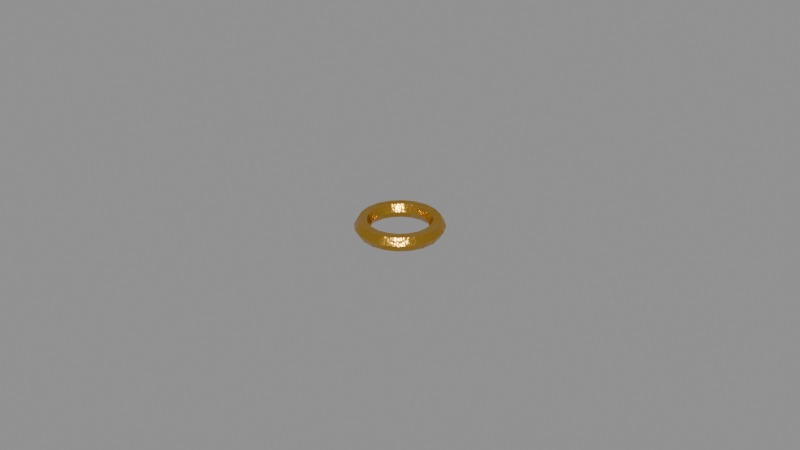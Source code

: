 # Source: misc_gold_ring.blend  (saved by Blender 5.0.119; exported with 4.5.12 LTS)
import bpy
from mathutils import Matrix  # noqa: F401  (used for matrix-valued properties, if any)

bpy.ops.wm.read_factory_settings(use_empty=True)
scene = bpy.context.scene
scene.name = 'misc_gold_ring'

# ---- collections
col_misc_gold_ring = bpy.data.collections.new('misc_gold_ring'); scene.collection.children.link(col_misc_gold_ring)

# ---- materials (node trees are filled in below, after node groups)
mat_gold = bpy.data.materials.new('Gold')

# ---- material node trees
mat_gold.use_nodes = True; mat_gold.node_tree.nodes.clear()
_N = mat_gold.node_tree.nodes; _L = mat_gold.node_tree.links
n0 = _N.new('ShaderNodeBsdfPrincipled'); n0.name = 'Principled BSDF'; n0.location = (-200, 100)
n0.inputs[1].default_value = 1.0
n0.inputs[2].default_value = 0.25
n1 = _N.new('ShaderNodeOutputMaterial'); n1.name = 'Material Output'; n1.location = (200, 100)
n2 = _N.new('ShaderNodeTexCoord'); n2.name = 'Texture Coordinate'; n2.location = (0, 0)
n3 = _N.new('ShaderNodeMapping'); n3.name = 'Mapping'; n3.location = (0, 0)
n4 = _N.new('ShaderNodeTexNoise'); n4.name = 'Noise Texture'; n4.location = (0, 0)
n4.width = 145
n4.inputs[2].default_value = 2.2
n4.inputs[3].default_value = 3.0
n5 = _N.new('ShaderNodeValToRGB'); n5.name = 'Color Ramp'; n5.location = (0, 0)
while len(n5.color_ramp.elements) > 1: n5.color_ramp.elements.remove(n5.color_ramp.elements[-1])
n5.color_ramp.elements[0].position = 0.3; n5.color_ramp.elements[0].color = (0.6858, 0.3795, 0.04717, 1.0)
_e = n5.color_ramp.elements.new(0.5); _e.color = (0.7454, 0.4125, 0.05127, 1.0)
_e = n5.color_ramp.elements.new(0.72); _e.color = (0.8408, 0.4653, 0.05783, 1.0)
n6 = _N.new('ShaderNodeSeparateXYZ'); n6.name = 'Separate XYZ'; n6.location = (0, 0)
n7 = _N.new('ShaderNodeMath'); n7.name = 'Math'; n7.location = (0, 0)
n7.operation = 'SUBTRACT'
n7.use_clamp = True
n7.inputs[0].default_value = 0.45
n8 = _N.new('ShaderNodeTexNoise'); n8.name = 'Noise Texture.001'; n8.location = (0, 0)
n8.width = 145
n8.inputs[3].default_value = 5.0
n8.inputs[4].default_value = 0.6
n9 = _N.new('ShaderNodeMath'); n9.name = 'Math.001'; n9.location = (0, 0)
n9.operation = 'MULTIPLY'
n9.inputs[1].default_value = 1.2
n10 = _N.new('ShaderNodeMath'); n10.name = 'Math.002'; n10.location = (0, 0)
n10.operation = 'MULTIPLY'
n11 = _N.new('ShaderNodeMath'); n11.name = 'Math.003'; n11.location = (0, 0)
n12 = _N.new('ShaderNodeMath'); n12.name = 'Math.004'; n12.location = (0, 0)
n12.operation = 'MULTIPLY'
n12.use_clamp = True
n12.inputs[1].default_value = 0.1
n13 = _N.new('ShaderNodeValToRGB'); n13.name = 'Color Ramp.001'; n13.location = (0, 0)
while len(n13.color_ramp.elements) > 1: n13.color_ramp.elements.remove(n13.color_ramp.elements[-1])
n13.color_ramp.elements[0].position = 0.45; n13.color_ramp.elements[0].color = (0.0, 0.0, 0.0, 1.0)
_e = n13.color_ramp.elements.new(0.95); _e.color = (0.85, 0.85, 0.85, 1.0)
n14 = _N.new('ShaderNodeMix'); n14.name = 'Mix'; n14.location = (0, 0)
n14.data_type = 'RGBA'
n14.inputs[7].default_value = (0.4793, 0.2961, 0.15, 1.0)
n15 = _N.new('ShaderNodeTexNoise'); n15.name = 'Noise Texture.002'; n15.location = (0, 0)
n15.width = 145
n15.inputs[2].default_value = 30.0
n15.inputs[3].default_value = 6.0
n15.inputs[4].default_value = 0.6
n16 = _N.new('ShaderNodeBump'); n16.name = 'Bump'; n16.location = (0, 0)
n16.inputs[0].default_value = 0.25
n16.inputs[1].default_value = 0.02
_L.new(n0.outputs[0], n1.inputs[0])
_L.new(n2.outputs[3], n3.inputs[0])
_L.new(n3.outputs[0], n4.inputs[0])
_L.new(n4.outputs[0], n5.inputs[0])
_L.new(n2.outputs[3], n6.inputs[0])
_L.new(n6.outputs[2], n7.inputs[1])
_L.new(n3.outputs[0], n8.inputs[0])
_L.new(n7.outputs[0], n9.inputs[0])
_L.new(n8.outputs[0], n10.inputs[0])
_L.new(n9.outputs[0], n11.inputs[0])
_L.new(n10.outputs[0], n11.inputs[1])
_L.new(n11.outputs[0], n12.inputs[0])
_L.new(n12.outputs[0], n13.inputs[0])
_L.new(n13.outputs[0], n14.inputs[0])
_L.new(n5.outputs[0], n14.inputs[6])
_L.new(n14.outputs[2], n0.inputs[0])
_L.new(n3.outputs[0], n15.inputs[0])
_L.new(n15.outputs[0], n16.inputs[3])
_L.new(n16.outputs[0], n0.inputs[5])
n1.is_active_output = True

# ---- meshes
me_misc_gold_ring_body = bpy.data.meshes.new('misc_gold_ring_body')
me_misc_gold_ring_body.from_pydata([(-0.01284, 0.004172, 0.003), (-0.01092, 0.007935, 0.003), (-0.007935, 0.01092, 0.003), (-0.004172, 0.01284, 0.003), (0.004172, 0.01284, 0.003), (0.007935, 0.01092, 0.003), (0.01092, 0.007935, 0.003), (0.01284, 0.004172, 0.003), (0.01284, -0.004172, 0.003), (0.01092, -0.007935, 0.003), (0.007935, -0.01092, 0.003), (0.004172, -0.01284, 0.003), (-0.004172, -0.01284, 0.003), (-0.007935, -0.01092, 0.003), (-0.01092, -0.007935, 0.003), (-0.01284, -0.004172, 0.003), (-0.01225, 0.0, 0.005165), (-0.01165, 0.003785, 0.005165), (-0.00991, 0.0072, 0.005165), (-0.0072, 0.00991, 0.005165), (-0.003785, 0.01165, 0.005165), (-7.501e-19, 0.01225, 0.005165), (0.003785, 0.01165, 0.005165), (0.0072, 0.00991, 0.005165), (0.00991, 0.0072, 0.005165), (0.01165, 0.003785, 0.005165), (0.01225, 1.5e-18, 0.005165), (0.01165, -0.003785, 0.005165), (0.00991, -0.0072, 0.005165), (0.0072, -0.00991, 0.005165), (0.003785, -0.01165, 0.005165), (2.25e-18, -0.01225, 0.005165), (-0.003785, -0.01165, 0.005165), (-0.0072, -0.00991, 0.005165), (-0.00991, -0.0072, 0.005165), (-0.01165, -0.003785, 0.005165), (-0.00975, 0.0, 0.005165), (-0.009273, 0.003013, 0.005165), (-0.007888, 0.005731, 0.005165), (-0.005731, 0.007888, 0.005165), (-0.003013, 0.009273, 0.005165), (-5.97e-19, 0.00975, 0.005165), (0.003013, 0.009273, 0.005165), (0.005731, 0.007888, 0.005165), (0.007888, 0.005731, 0.005165), (0.009273, 0.003013, 0.005165), (0.00975, 1.194e-18, 0.005165), (0.009273, -0.003013, 0.005165), (0.007888, -0.005731, 0.005165), (0.005731, -0.007888, 0.005165), (0.003013, -0.009273, 0.005165), (1.791e-18, -0.00975, 0.005165), (-0.003013, -0.009273, 0.005165), (-0.005731, -0.007888, 0.005165), (-0.007888, -0.005731, 0.005165), (-0.009273, -0.003013, 0.005165), (-0.0085, 0.0, 0.003), (-0.008084, 0.002627, 0.003), (-0.006877, 0.004996, 0.003), (-0.004996, 0.006877, 0.003), (-0.002627, 0.008084, 0.003), (-5.205e-19, 0.0085, 0.003), (0.002627, 0.008084, 0.003), (0.004996, 0.006877, 0.003), (0.006877, 0.004996, 0.003), (0.008084, 0.002627, 0.003), (0.0085, 1.041e-18, 0.003), (0.008084, -0.002627, 0.003), (0.006877, -0.004996, 0.003), (0.004996, -0.006877, 0.003), (0.002627, -0.008084, 0.003), (1.561e-18, -0.0085, 0.003), (-0.002627, -0.008084, 0.003), (-0.004996, -0.006877, 0.003), (-0.006877, -0.004996, 0.003), (-0.008084, -0.002627, 0.003), (-0.00975, 0.0, 0.0008349), (-0.009273, 0.003013, 0.0008349), (-0.007888, 0.005731, 0.0008349), (-0.005731, 0.007888, 0.0008349), (-0.003013, 0.009273, 0.0008349), (-5.97e-19, 0.00975, 0.0008349), (0.003013, 0.009273, 0.0008349), (0.005731, 0.007888, 0.0008349), (0.007888, 0.005731, 0.0008349), (0.009273, 0.003013, 0.0008349), (0.00975, 1.194e-18, 0.0008349), (0.009273, -0.003013, 0.0008349), (0.007888, -0.005731, 0.0008349), (0.005731, -0.007888, 0.0008349), (0.003013, -0.009273, 0.0008349), (1.791e-18, -0.00975, 0.0008349), (-0.003013, -0.009273, 0.0008349), (-0.005731, -0.007888, 0.0008349), (-0.007888, -0.005731, 0.0008349), (-0.009273, -0.003013, 0.0008349), (-0.01225, 0.0, 0.0008349), (-0.01165, 0.003785, 0.0008349), (-0.00991, 0.0072, 0.0008349), (-0.0072, 0.00991, 0.0008349), (-0.003785, 0.01165, 0.0008349), (-7.501e-19, 0.01225, 0.0008349), (0.003785, 0.01165, 0.0008349), (0.0072, 0.00991, 0.0008349), (0.00991, 0.0072, 0.0008349), (0.01165, 0.003785, 0.0008349), (0.01225, 1.5e-18, 0.0008349), (0.01165, -0.003785, 0.0008349), (0.00991, -0.0072, 0.0008349), (0.0072, -0.00991, 0.0008349), (0.003785, -0.01165, 0.0008349), (2.25e-18, -0.01225, 0.0008349), (-0.003785, -0.01165, 0.0008349), (-0.0072, -0.00991, 0.0008349), (-0.00991, -0.0072, 0.0008349), (-0.01165, -0.003785, 0.0008349), (-0.0135, 0.0, 0.003), (-8.266e-19, 0.0135, 0.003), (0.0135, 1.653e-18, 0.003), (2.48e-18, -0.0135, 0.003)], [], [(116, 16, 17, 0), (0, 17, 18, 1), (1, 18, 19, 2), (2, 19, 20, 3), (3, 20, 21, 117), (117, 21, 22, 4), (4, 22, 23, 5), (5, 23, 24, 6), (6, 24, 25, 7), (7, 25, 26, 118), (118, 26, 27, 8), (8, 27, 28, 9), (9, 28, 29, 10), (10, 29, 30, 11), (11, 30, 31, 119), (119, 31, 32, 12), (12, 32, 33, 13), (13, 33, 34, 14), (14, 34, 35, 15), (15, 35, 16, 116), (16, 36, 37, 17), (17, 37, 38, 18), (18, 38, 39, 19), (19, 39, 40, 20), (20, 40, 41, 21), (21, 41, 42, 22), (22, 42, 43, 23), (23, 43, 44, 24), (24, 44, 45, 25), (25, 45, 46, 26), (26, 46, 47, 27), (27, 47, 48, 28), (28, 48, 49, 29), (29, 49, 50, 30), (30, 50, 51, 31), (31, 51, 52, 32), (32, 52, 53, 33), (33, 53, 54, 34), (34, 54, 55, 35), (35, 55, 36, 16), (36, 56, 57, 37), (37, 57, 58, 38), (38, 58, 59, 39), (39, 59, 60, 40), (40, 60, 61, 41), (41, 61, 62, 42), (42, 62, 63, 43), (43, 63, 64, 44), (44, 64, 65, 45), (45, 65, 66, 46), (46, 66, 67, 47), (47, 67, 68, 48), (48, 68, 69, 49), (49, 69, 70, 50), (50, 70, 71, 51), (51, 71, 72, 52), (52, 72, 73, 53), (53, 73, 74, 54), (54, 74, 75, 55), (55, 75, 56, 36), (56, 76, 77, 57), (57, 77, 78, 58), (58, 78, 79, 59), (59, 79, 80, 60), (60, 80, 81, 61), (61, 81, 82, 62), (62, 82, 83, 63), (63, 83, 84, 64), (64, 84, 85, 65), (65, 85, 86, 66), (66, 86, 87, 67), (67, 87, 88, 68), (68, 88, 89, 69), (69, 89, 90, 70), (70, 90, 91, 71), (71, 91, 92, 72), (72, 92, 93, 73), (73, 93, 94, 74), (74, 94, 95, 75), (75, 95, 76, 56), (76, 96, 97, 77), (77, 97, 98, 78), (78, 98, 99, 79), (79, 99, 100, 80), (80, 100, 101, 81), (81, 101, 102, 82), (82, 102, 103, 83), (83, 103, 104, 84), (84, 104, 105, 85), (85, 105, 106, 86), (86, 106, 107, 87), (87, 107, 108, 88), (88, 108, 109, 89), (89, 109, 110, 90), (90, 110, 111, 91), (91, 111, 112, 92), (92, 112, 113, 93), (93, 113, 114, 94), (94, 114, 115, 95), (95, 115, 96, 76), (96, 116, 0, 97), (97, 0, 1, 98), (98, 1, 2, 99), (99, 2, 3, 100), (100, 3, 117, 101), (101, 117, 4, 102), (102, 4, 5, 103), (103, 5, 6, 104), (104, 6, 7, 105), (105, 7, 118, 106), (106, 118, 8, 107), (107, 8, 9, 108), (108, 9, 10, 109), (109, 10, 11, 110), (110, 11, 119, 111), (111, 119, 12, 112), (112, 12, 13, 113), (113, 13, 14, 114), (114, 14, 15, 115), (115, 15, 116, 96)])
me_misc_gold_ring_body.polygons.foreach_set('use_smooth', [True] * 120)
_k = set([(0, 1), (0, 116), (1, 2), (2, 3), (3, 117), (4, 5), (4, 117), (5, 6), (6, 7), (7, 118), (8, 9), (8, 118), (9, 10), (10, 11), (11, 119), (12, 13), (12, 119), (13, 14), (14, 15), (15, 116), (16, 17), (16, 35), (17, 18), (18, 19), (19, 20), (20, 21), (21, 22), (22, 23), (23, 24), (24, 25), (25, 26), (26, 27), (27, 28), (28, 29), (29, 30), (30, 31), (31, 32), (32, 33), (33, 34), (34, 35), (36, 37), (36, 55), (37, 38), (38, 39), (39, 40), (40, 41), (41, 42), (42, 43), (43, 44), (44, 45), (45, 46), (46, 47), (47, 48), (48, 49), (49, 50), (50, 51), (51, 52), (52, 53), (53, 54), (54, 55), (56, 57), (56, 75), (57, 58), (58, 59), (59, 60), (60, 61), (61, 62), (62, 63), (63, 64), (64, 65), (65, 66), (66, 67), (67, 68), (68, 69), (69, 70), (70, 71), (71, 72), (72, 73), (73, 74), (74, 75), (76, 77), (76, 95), (77, 78), (78, 79), (79, 80), (80, 81), (81, 82), (82, 83), (83, 84), (84, 85), (85, 86), (86, 87), (87, 88), (88, 89), (89, 90), (90, 91), (91, 92), (92, 93), (93, 94), (94, 95), (96, 97), (96, 115), (97, 98), (98, 99), (99, 100), (100, 101), (101, 102), (102, 103), (103, 104), (104, 105), (105, 106), (106, 107), (107, 108), (108, 109), (109, 110), (110, 111), (111, 112), (112, 113), (113, 114), (114, 115)])
me_misc_gold_ring_body.attributes.new('sharp_edge', 'BOOLEAN', 'EDGE').data.foreach_set('value', [ (min(e.vertices), max(e.vertices)) in _k for e in me_misc_gold_ring_body.edges])
_uv = me_misc_gold_ring_body.uv_layers.new(name='UVMap')
_uv.uv.foreach_set('vector', [0.8716, 0.0522, 0.8239, 0.07051, 0.7896, 0.02383, 0.8339, 0.0007557, 0.5986, 0.4493, 0.5509, 0.4309, 0.5758, 0.3667, 0.626, 0.3785, 0.626, 0.3785, 0.5758, 0.3667, 0.5889, 0.2912, 0.6405, 0.2952, 0.6405, 0.2952, 0.5889, 0.2912, 0.5889, 0.2118, 0.6405, 0.2077, 0.6405, 0.2077, 0.5889, 0.2118, 0.5758, 0.1362, 0.626, 0.1245, 0.626, 0.1245, 0.5758, 0.1362, 0.5509, 0.07198, 0.5986, 0.05366, 0.6841, 0.5282, 0.642, 0.5014, 0.6801, 0.4578, 0.7261, 0.4801, 0.7261, 0.4801, 0.6801, 0.4578, 0.7103, 0.3959, 0.7594, 0.4118, 0.7594, 0.4118, 0.7103, 0.3959, 0.7297, 0.3217, 0.7808, 0.3301, 0.7808, 0.3301, 0.7297, 0.3217, 0.7364, 0.2426, 0.7881, 0.2429, 0.7881, 0.2429, 0.7364, 0.2426, 0.7297, 0.1662, 0.7808, 0.1587, 0.7808, 0.1587, 0.7297, 0.1662, 0.7103, 0.1001, 0.7594, 0.08588, 0.7594, 0.08588, 0.7103, 0.1001, 0.6801, 0.05072, 0.7261, 0.03144, 0.7261, 0.03144, 0.6801, 0.05072, 0.642, 0.02287, 0.6841, 0.0007557, 0.8339, 0.4992, 0.7896, 0.4762, 0.8239, 0.4295, 0.8716, 0.4478, 0.8716, 0.4478, 0.8239, 0.4295, 0.8488, 0.3652, 0.8991, 0.377, 0.8991, 0.377, 0.8488, 0.3652, 0.8619, 0.2897, 0.9135, 0.2938, 0.9135, 0.2938, 0.8619, 0.2897, 0.8619, 0.2103, 0.9135, 0.2062, 0.9135, 0.2062, 0.8619, 0.2103, 0.8488, 0.1348, 0.8991, 0.123, 0.8991, 0.123, 0.8488, 0.1348, 0.8239, 0.07051, 0.8716, 0.0522, 0.5166, 0.4776, 0.5041, 0.4315, 0.5313, 0.3943, 0.5509, 0.4309, 0.5509, 0.4309, 0.5313, 0.3943, 0.5512, 0.3432, 0.5758, 0.3667, 0.5758, 0.3667, 0.5512, 0.3432, 0.5616, 0.2831, 0.5889, 0.2912, 0.5889, 0.2912, 0.5616, 0.2831, 0.5616, 0.2199, 0.5889, 0.2118, 0.5889, 0.2118, 0.5616, 0.2199, 0.5512, 0.1597, 0.5758, 0.1362, 0.5758, 0.1362, 0.5512, 0.1597, 0.5313, 0.1086, 0.5509, 0.07198, 0.5509, 0.07198, 0.5313, 0.1086, 0.5041, 0.07145, 0.5166, 0.0253, 0.5166, 0.0253, 0.5041, 0.07145, 0.472, 0.05192, 0.4763, 0.0007557, 0.4763, 0.0007557, 0.472, 0.05192, 0.4383, 0.05192, 0.4339, 0.0007557, 0.4339, 0.0007557, 0.4383, 0.05192, 0.4062, 0.07145, 0.3936, 0.0253, 0.3936, 0.0253, 0.4062, 0.07145, 0.3789, 0.1086, 0.3594, 0.07198, 0.3594, 0.07198, 0.3789, 0.1086, 0.3591, 0.1597, 0.3345, 0.1362, 0.3345, 0.1362, 0.3591, 0.1597, 0.3487, 0.2199, 0.3214, 0.2118, 0.3214, 0.2118, 0.3487, 0.2199, 0.3487, 0.2831, 0.3214, 0.2912, 0.3214, 0.2912, 0.3487, 0.2831, 0.3591, 0.3432, 0.3345, 0.3667, 0.3345, 0.3667, 0.3591, 0.3432, 0.3789, 0.3943, 0.3594, 0.4309, 0.3594, 0.4309, 0.3789, 0.3943, 0.4062, 0.4315, 0.3936, 0.4776, 0.3936, 0.4776, 0.4062, 0.4315, 0.4383, 0.451, 0.4339, 0.5022, 0.4339, 0.5022, 0.4383, 0.451, 0.472, 0.451, 0.4763, 0.5022, 0.4763, 0.5022, 0.472, 0.451, 0.5041, 0.4315, 0.5166, 0.4776, 0.0007557, 0.675, 0.05251, 0.6753, 0.05715, 0.7283, 0.006078, 0.7358, 0.006078, 0.7358, 0.05715, 0.7283, 0.07061, 0.7741, 0.02152, 0.7884, 0.02152, 0.7884, 0.07061, 0.7741, 0.09158, 0.8084, 0.04558, 0.8277, 0.2603, 0.8512, 0.2164, 0.8328, 0.241, 0.8113, 0.2885, 0.8265, 0.2885, 0.8265, 0.241, 0.8113, 0.2589, 0.7753, 0.3091, 0.7852, 0.3091, 0.7852, 0.2589, 0.7753, 0.2683, 0.7284, 0.3199, 0.7314, 0.3199, 0.7314, 0.2683, 0.7284, 0.2683, 0.6752, 0.3199, 0.6704, 0.3199, 0.6704, 0.2683, 0.6752, 0.2589, 0.6209, 0.3091, 0.6081, 0.3091, 0.6081, 0.2589, 0.6209, 0.241, 0.5709, 0.2885, 0.5507, 0.2885, 0.5507, 0.241, 0.5709, 0.2164, 0.5299, 0.2603, 0.5037, 0.4062, 0.07145, 0.4504, 0.09453, 0.4266, 0.1269, 0.3789, 0.1086, 0.3789, 0.1086, 0.4266, 0.1269, 0.4093, 0.1715, 0.3591, 0.1597, 0.3591, 0.1597, 0.4093, 0.1715, 0.4003, 0.2239, 0.3487, 0.2199, 0.3487, 0.2199, 0.4003, 0.2239, 0.4003, 0.279, 0.3487, 0.2831, 0.3487, 0.2831, 0.4003, 0.279, 0.4093, 0.3314, 0.3591, 0.3432, 0.3591, 0.3432, 0.4093, 0.3314, 0.4266, 0.376, 0.3789, 0.3943, 0.3789, 0.3943, 0.4266, 0.376, 0.4504, 0.4084, 0.4062, 0.4315, 0.04558, 0.5037, 0.09158, 0.5259, 0.07061, 0.5689, 0.02152, 0.553, 0.02152, 0.553, 0.07061, 0.5689, 0.05715, 0.6204, 0.006078, 0.612, 0.006078, 0.612, 0.05715, 0.6204, 0.05251, 0.6753, 0.0007557, 0.675, 0.1908, 0.09453, 0.235, 0.07145, 0.2623, 0.1086, 0.2146, 0.1269, 0.2146, 0.1269, 0.2623, 0.1086, 0.2821, 0.1597, 0.2319, 0.1715, 0.2319, 0.1715, 0.2821, 0.1597, 0.2926, 0.2199, 0.241, 0.2239, 0.241, 0.2239, 0.2926, 0.2199, 0.2926, 0.2831, 0.241, 0.279, 0.241, 0.279, 0.2926, 0.2831, 0.2821, 0.3432, 0.2319, 0.3314, 0.2319, 0.3314, 0.2821, 0.3432, 0.2623, 0.3943, 0.2146, 0.376, 0.2146, 0.376, 0.2623, 0.3943, 0.235, 0.4315, 0.1908, 0.4084, 0.124, 0.523, 0.17, 0.5037, 0.1941, 0.543, 0.145, 0.5572, 0.145, 0.5572, 0.1941, 0.543, 0.2095, 0.5956, 0.1585, 0.6031, 0.1585, 0.6031, 0.2095, 0.5956, 0.2149, 0.6564, 0.1631, 0.6561, 0.1631, 0.6561, 0.2149, 0.6564, 0.2095, 0.7194, 0.1585, 0.711, 0.1585, 0.711, 0.2095, 0.7194, 0.1941, 0.7784, 0.145, 0.7625, 0.145, 0.7625, 0.1941, 0.7784, 0.17, 0.8277, 0.124, 0.8054, 0.4231, 0.8406, 0.3789, 0.8637, 0.3516, 0.8265, 0.3993, 0.8082, 0.3993, 0.8082, 0.3516, 0.8265, 0.3318, 0.7754, 0.382, 0.7637, 0.382, 0.7637, 0.3318, 0.7754, 0.3214, 0.7153, 0.373, 0.7112, 0.373, 0.7112, 0.3214, 0.7153, 0.3214, 0.6521, 0.373, 0.6561, 0.373, 0.6561, 0.3214, 0.6521, 0.3318, 0.592, 0.382, 0.6037, 0.382, 0.6037, 0.3318, 0.592, 0.3516, 0.5408, 0.3993, 0.5591, 0.3993, 0.5591, 0.3516, 0.5408, 0.3789, 0.5037, 0.4231, 0.5268, 0.235, 0.07145, 0.2476, 0.0253, 0.2819, 0.07198, 0.2623, 0.1086, 0.2623, 0.1086, 0.2819, 0.07198, 0.3068, 0.1362, 0.2821, 0.1597, 0.2821, 0.1597, 0.3068, 0.1362, 0.3199, 0.2118, 0.2926, 0.2199, 0.2926, 0.2199, 0.3199, 0.2118, 0.3199, 0.2912, 0.2926, 0.2831, 0.2926, 0.2831, 0.3199, 0.2912, 0.3068, 0.3667, 0.2821, 0.3432, 0.2821, 0.3432, 0.3068, 0.3667, 0.2819, 0.4309, 0.2623, 0.3943, 0.2623, 0.3943, 0.2819, 0.4309, 0.2476, 0.4776, 0.235, 0.4315, 0.235, 0.4315, 0.2476, 0.4776, 0.2073, 0.5022, 0.203, 0.451, 0.203, 0.451, 0.2073, 0.5022, 0.1649, 0.5022, 0.1692, 0.451, 0.1692, 0.451, 0.1649, 0.5022, 0.1246, 0.4776, 0.1372, 0.4315, 0.1372, 0.4315, 0.1246, 0.4776, 0.09035, 0.4309, 0.1099, 0.3943, 0.1099, 0.3943, 0.09035, 0.4309, 0.06544, 0.3667, 0.09007, 0.3432, 0.09007, 0.3432, 0.06544, 0.3667, 0.05235, 0.2912, 0.07965, 0.2831, 0.07965, 0.2831, 0.05235, 0.2912, 0.05235, 0.2118, 0.07965, 0.2199, 0.07965, 0.2199, 0.05235, 0.2118, 0.06544, 0.1362, 0.09007, 0.1597, 0.09007, 0.1597, 0.06544, 0.1362, 0.09035, 0.07198, 0.1099, 0.1086, 0.1099, 0.1086, 0.09035, 0.07198, 0.1246, 0.0253, 0.1372, 0.07145, 0.1372, 0.07145, 0.1246, 0.0253, 0.1649, 0.0007557, 0.1692, 0.05192, 0.1692, 0.05192, 0.1649, 0.0007557, 0.2073, 0.0007557, 0.203, 0.05192, 0.203, 0.05192, 0.2073, 0.0007557, 0.2476, 0.0253, 0.235, 0.07145, 0.8412, 0.7897, 0.7896, 0.7938, 0.7896, 0.7062, 0.8412, 0.7103, 0.8412, 0.7103, 0.7896, 0.7062, 0.8041, 0.623, 0.8543, 0.6348, 0.8543, 0.6348, 0.8041, 0.623, 0.8315, 0.5522, 0.8792, 0.5705, 0.8792, 0.5705, 0.8315, 0.5522, 0.8693, 0.5008, 0.9135, 0.5238, 0.5324, 0.5259, 0.5784, 0.5037, 0.6117, 0.5719, 0.5626, 0.5879, 0.5626, 0.5879, 0.6117, 0.5719, 0.6331, 0.6536, 0.582, 0.662, 0.582, 0.662, 0.6331, 0.6536, 0.6405, 0.7409, 0.5887, 0.7412, 0.5887, 0.7412, 0.6405, 0.7409, 0.6331, 0.825, 0.582, 0.8175, 0.582, 0.8175, 0.6331, 0.825, 0.6117, 0.8979, 0.5626, 0.8836, 0.5626, 0.8836, 0.6117, 0.8979, 0.5784, 0.9523, 0.5324, 0.933, 0.1246, 0.4776, 0.0804, 0.5007, 0.04263, 0.4493, 0.09035, 0.4309, 0.09035, 0.4309, 0.04263, 0.4493, 0.01518, 0.3785, 0.06544, 0.3667, 0.06544, 0.3667, 0.01518, 0.3785, 0.0007557, 0.2952, 0.05235, 0.2912, 0.05235, 0.2912, 0.0007557, 0.2952, 0.0007557, 0.2077, 0.05235, 0.2118, 0.05235, 0.2118, 0.0007557, 0.2077, 0.01518, 0.1245, 0.06544, 0.1362, 0.06544, 0.1362, 0.01518, 0.1245, 0.04263, 0.05366, 0.09035, 0.07198, 0.09035, 0.07198, 0.04263, 0.05366, 0.0804, 0.002218, 0.1246, 0.0253, 0.9135, 0.9762, 0.8693, 0.9992, 0.8315, 0.9478, 0.8792, 0.9295, 0.8792, 0.9295, 0.8315, 0.9478, 0.8041, 0.877, 0.8543, 0.8652, 0.8543, 0.8652, 0.8041, 0.877, 0.7896, 0.7938, 0.8412, 0.7897])
me_misc_gold_ring_body.materials.append(mat_gold)
me_misc_gold_ring_body.update()

# ---- objects
ob_misc_gold_ring = bpy.data.objects.new('misc_gold_ring', None)
ob_misc_gold_ring_body = bpy.data.objects.new('misc_gold_ring_body', me_misc_gold_ring_body)

# ---- transforms, parenting, visibility, modifiers, constraints
ob_misc_gold_ring.location = (0.0, 0.0, 0.0)
ob_misc_gold_ring.empty_display_size = 0.25
ob_misc_gold_ring_body.parent = ob_misc_gold_ring
ob_misc_gold_ring_body.location = (-0.0, 0.0, 0.0)

# ---- collection membership
col_misc_gold_ring.objects.link(ob_misc_gold_ring)
col_misc_gold_ring.objects.link(ob_misc_gold_ring_body)

# ---- scene / render settings (as saved in the file)
scene.frame_start = 1; scene.frame_end = 250; scene.frame_set(1)
scene.render.engine = 'BLENDER_EEVEE_NEXT'
scene.render.image_settings.exr_codec = 'NONE'
scene.render.use_bake_clear = False
scene.render.bake_margin = 0
scene.render.bake_bias = 0.0
scene.render.bake_samples = 0
scene.render.simplify_subdivision_render = 0
scene.render.simplify_child_particles_render = 0.0
scene.eevee.use_volume_custom_range = False
scene.eevee.gtao_distance = 0.0
scene.eevee.use_fast_gi = False
scene.view_settings.white_balance_temperature = 0.0
scene.view_settings.white_balance_tint = 0.0
scene.view_settings.white_balance_whitepoint = (2.97, 0.5193, -0.0414)
bpy.context.view_layer.update()

# ---- added for rendering (the .blend has no active camera and no usable light): camera, sun + grey world if the file has none
cam_auto = bpy.data.cameras.new('AutoCamera')
cam_auto.lens = 50.0
cam_auto.sensor_width = 36.0
cam_auto.clip_end = 1000.0
ob_auto_camera = bpy.data.objects.new('AutoCamera', cam_auto)
scene.collection.objects.link(ob_auto_camera)
ob_auto_camera.location = (0.185045, -0.222054, 0.151036)
ob_auto_camera.rotation_euler = (1.09748, -7.21219e-08, 0.694738)
scene.camera = ob_auto_camera
light_auto_sun = bpy.data.lights.new('AutoSun', 'SUN')
light_auto_sun.energy = 3.0
light_auto_sun.angle = 0.0523599
ob_auto_sun = bpy.data.objects.new('AutoSun', light_auto_sun)
scene.collection.objects.link(ob_auto_sun)
ob_auto_sun.rotation_euler = (0.872665, 0.174533, 0.523599)
if scene.world is None:
    world_auto = bpy.data.worlds.new('AutoWorld')
    world_auto.color = (0.3, 0.3, 0.3)
    scene.world = world_auto
bpy.context.view_layer.update()
